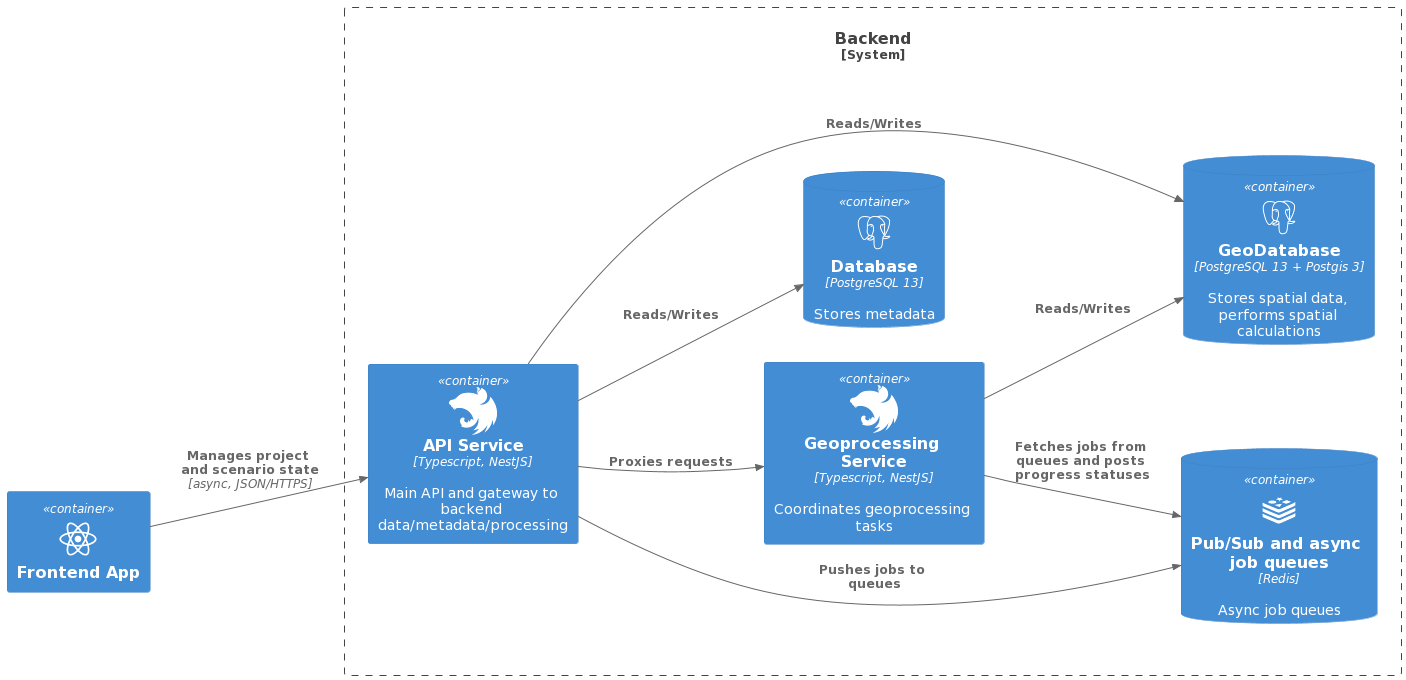

The diagram above was rendered by PlantUML. Its source (embedded in the PNG):
@startuml
!include https://raw.githubusercontent.com/plantuml-stdlib/C4-PlantUML/master/C4_Container.puml
' uncomment the following line and comment the first to use locally
' !include C4_Container.puml
!define DEVICONS https://raw.githubusercontent.com/tupadr3/plantuml-icon-font-sprites/master/devicons
!define DEVICONS2 https://raw.githubusercontent.com/tupadr3/plantuml-icon-font-sprites/master/devicons2

!include DEVICONS2/nestjs.puml
!include DEVICONS/postgresql.puml
!include DEVICONS/react.puml
!include DEVICONS/redis.puml

' skinparam wrapWidth 200
' skinparam maxMessageSize 200

LAYOUT_LEFT_RIGHT()

Container(app, "Frontend App", "", "","react")

System_Boundary(c2, "Backend") {
  Container(api, "API Service", "Typescript, NestJS", "Main API and gateway to backend data/metadata/processing", "nestjs")
  Container(geoprocessing, "Geoprocessing Service", "Typescript, NestJS", "Coordinates geoprocessing tasks", "nestjs")
  ContainerDb(redis, "Pub/Sub and async job queues", "Redis", "Async job queues", "redis" )

  ContainerDb(postgresDB, "Database", "PostgreSQL 13", "Stores metadata", "postgresql" )
  ContainerDb(postgresGeoDB, "GeoDatabase", "PostgreSQL 13 + Postgis 3", "Stores spatial data, performs spatial calculations", "postgresql" )
}

Lay_R(api, geoprocessing)
Lay_U(c2, app)

Rel_R(app, api, "Manages project and scenario state", "async, JSON/HTTPS")

Rel(api, postgresDB, "Reads/Writes")
Rel(api, postgresGeoDB, "Reads/Writes")

Rel(api, geoprocessing, "Proxies requests")
Rel(geoprocessing, postgresGeoDB, "Reads/Writes")

Rel(api, redis, "Pushes jobs to queues")
Rel(geoprocessing, redis, "Fetches jobs from queues and posts progress statuses")
@enduml